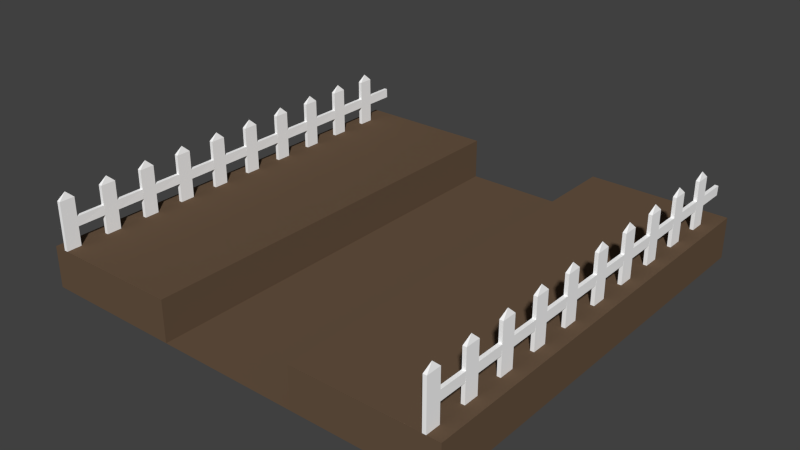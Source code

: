 # Source: fk-station.blend  (saved by Blender 2.76.0; exported with 4.5.12 LTS)
import bpy
from mathutils import Matrix  # noqa: F401  (used for matrix-valued properties, if any)

bpy.ops.wm.read_factory_settings(use_empty=True)
scene = bpy.context.scene
scene.name = 'Scene'

# ---- collections
col_collection_1 = bpy.data.collections.new('Collection 1'); scene.collection.children.link(col_collection_1)

# ---- materials (node trees are filled in below, after node groups)
mat_material_001 = bpy.data.materials.new('Material.001')
mat_material_001.alpha_threshold = 0.0
mat_material_001.use_transparent_shadow = False
mat_material_001.diffuse_color = (0.1376, 0.08833, 0.05441, 1.0)
mat_material_001.roughness = 0.5
mat_material = bpy.data.materials.new('Material')
mat_material.alpha_threshold = 0.0
mat_material.use_transparent_shadow = False
mat_material.diffuse_color = (1.0, 1.0, 1.0, 1.0)
mat_material.roughness = 0.5

# ---- material node trees

# ---- world
world_world = bpy.data.worlds.new('World'); scene.world = world_world
world_world.color = (0.05088, 0.05088, 0.05088)
world_world.use_sun_shadow = False
world_world.sun_shadow_jitter_overblur = 0.0
world_world.cycles.sampling_method = 'MANUAL'
world_world.cycles.sample_map_resolution = 256

# ---- meshes
me_plane = bpy.data.meshes.new('Plane')
me_plane.from_pydata([(1.0, -1.0, 0.0), (1.0, 1.0, 0.0), (0.0, -1.0, 0.0), (0.0, 1.0, 0.0), (0.3333, -1.0, 0.0), (0.3333, 1.0, 0.0), (1.0, -1.0, 0.1941), (1.0, 1.0, 0.1941), (0.3333, -1.0, 0.1941), (0.3333, 1.0, 0.1941), (0.9833, 0.6552, 0.1941)], [], [(1, 7, 6, 0), (3, 2, 4, 5), (9, 7, 6, 8), (0, 6, 8, 4), (9, 5, 4, 8), (7, 1, 5, 9)])
me_plane.materials.append(mat_material_001)
me_plane.use_remesh_preserve_volume = False
me_plane.use_remesh_preserve_attributes = False
me_plane.use_mirror_vertex_groups = False
me_plane.update()
me_plane_001 = bpy.data.meshes.new('Plane.001')
me_plane_001.from_pydata([(0.9392, -1.0, 0.1941), (0.9392, -0.931, 0.1941), (0.9225, -1.0, 0.1941), (0.9225, -0.931, 0.1941), (0.9225, -1.0, 0.4173), (0.9392, -1.0, 0.4173), (0.9392, -0.931, 0.4173), (0.9225, -0.931, 0.4173), (0.9308, -0.9655, 0.4502), (0.9392, -0.931, 0.2834), (0.9392, -0.931, 0.328), (0.9225, -0.931, 0.2834), (0.9225, -0.931, 0.328), (0.9396, -0.7999, 0.3277), (0.9387, -0.8003, 0.2833), (0.9221, -0.7999, 0.2837), (0.9229, -0.7999, 0.3281), (0.9392, -0.7999, 0.1941), (0.9392, -0.731, 0.1941), (0.9225, -0.7999, 0.1941), (0.9225, -0.731, 0.1941), (0.9225, -0.7999, 0.4173), (0.9392, -0.7999, 0.4173), (0.9392, -0.731, 0.4173), (0.9225, -0.731, 0.4173), (0.9308, -0.7654, 0.4502), (0.9392, -0.731, 0.2834), (0.9392, -0.731, 0.328), (0.9225, -0.731, 0.2834), (0.9225, -0.731, 0.328), (0.9396, -0.5999, 0.3277), (0.9387, -0.6002, 0.2833), (0.9221, -0.5999, 0.2837), (0.9229, -0.5999, 0.3281), (0.9392, -0.5999, 0.1941), (0.9392, -0.5309, 0.1941), (0.9225, -0.5999, 0.1941), (0.9225, -0.5309, 0.1941), (0.9225, -0.5999, 0.4173), (0.9392, -0.5999, 0.4173), (0.9392, -0.5309, 0.4173), (0.9225, -0.5309, 0.4173), (0.9308, -0.5654, 0.4502), (0.9392, -0.5309, 0.2834), (0.9392, -0.5309, 0.328), (0.9225, -0.5309, 0.2834), (0.9225, -0.5309, 0.328), (0.9396, -0.3998, 0.3277), (0.9387, -0.4001, 0.2833), (0.9221, -0.3998, 0.2837), (0.9229, -0.3998, 0.3281), (0.9392, -0.3998, 0.1941), (0.9392, -0.3308, 0.1941), (0.9225, -0.3998, 0.1941), (0.9225, -0.3308, 0.1941), (0.9225, -0.3998, 0.4173), (0.9392, -0.3998, 0.4173), (0.9392, -0.3308, 0.4173), (0.9225, -0.3308, 0.4173), (0.9308, -0.3653, 0.4502), (0.9392, -0.3308, 0.2834), (0.9392, -0.3308, 0.328), (0.9225, -0.3308, 0.2834), (0.9225, -0.3308, 0.328), (0.9396, -0.1997, 0.3277), (0.9387, -0.2, 0.2833), (0.9221, -0.1997, 0.2837), (0.9229, -0.1997, 0.3281), (0.9392, -0.1997, 0.1941), (0.9392, -0.1307, 0.1941), (0.9225, -0.1997, 0.1941), (0.9225, -0.1307, 0.1941), (0.9225, -0.1997, 0.4173), (0.9392, -0.1997, 0.4173), (0.9392, -0.1307, 0.4173), (0.9225, -0.1307, 0.4173), (0.9308, -0.1652, 0.4502), (0.9392, -0.1307, 0.2834), (0.9392, -0.1307, 0.328), (0.9225, -0.1307, 0.2834), (0.9225, -0.1307, 0.328), (0.9396, 0.0003692, 0.3277), (0.9387, 3.666e-05, 0.2833), (0.9221, 0.000374, 0.2837), (0.9229, 0.0003692, 0.3281), (0.9392, 0.000374, 0.1941), (0.9392, 0.06934, 0.1941), (0.9225, 0.000374, 0.1941), (0.9225, 0.06934, 0.1941), (0.9225, 0.000374, 0.4173), (0.9392, 0.000374, 0.4173), (0.9392, 0.06934, 0.4173), (0.9225, 0.06934, 0.4173), (0.9308, 0.03486, 0.4502), (0.9392, 0.06934, 0.2834), (0.9392, 0.06934, 0.328), (0.9225, 0.06934, 0.2834), (0.9225, 0.06934, 0.328), (0.9396, 0.2004, 0.3277), (0.9387, 0.2001, 0.2833), (0.9221, 0.2004, 0.2837), (0.9229, 0.2004, 0.3281), (0.9392, 0.2004, 0.1941), (0.9392, 0.2694, 0.1941), (0.9225, 0.2004, 0.1941), (0.9225, 0.2694, 0.1941), (0.9225, 0.2004, 0.4173), (0.9392, 0.2004, 0.4173), (0.9392, 0.2694, 0.4173), (0.9225, 0.2694, 0.4173), (0.9308, 0.2349, 0.4502), (0.9392, 0.2694, 0.2834), (0.9392, 0.2694, 0.328), (0.9225, 0.2694, 0.2834), (0.9225, 0.2694, 0.328), (0.9396, 0.4005, 0.3277), (0.9387, 0.4002, 0.2833), (0.9221, 0.4005, 0.2837), (0.9229, 0.4005, 0.3281), (0.9392, 0.4005, 0.1941), (0.9392, 0.4695, 0.1941), (0.9225, 0.4005, 0.1941), (0.9225, 0.4695, 0.1941), (0.9225, 0.4005, 0.4173), (0.9392, 0.4005, 0.4173), (0.9392, 0.4695, 0.4173), (0.9225, 0.4695, 0.4173), (0.9308, 0.435, 0.4502), (0.9392, 0.4695, 0.2834), (0.9392, 0.4695, 0.328), (0.9225, 0.4695, 0.2834), (0.9225, 0.4695, 0.328), (0.9396, 0.6006, 0.3277), (0.9387, 0.6003, 0.2833), (0.9221, 0.6006, 0.2837), (0.9229, 0.6006, 0.3281), (0.9392, 0.6006, 0.1941), (0.9392, 0.6696, 0.1941), (0.9225, 0.6006, 0.1941), (0.9225, 0.6696, 0.1941), (0.9225, 0.6006, 0.4173), (0.9392, 0.6006, 0.4173), (0.9392, 0.6696, 0.4173), (0.9225, 0.6696, 0.4173), (0.9308, 0.6351, 0.4502), (0.9392, 0.6696, 0.2834), (0.9392, 0.6696, 0.328), (0.9225, 0.6696, 0.2834), (0.9225, 0.6696, 0.328), (0.9396, 0.8007, 0.3277), (0.9387, 0.8003, 0.2833), (0.9221, 0.8007, 0.2837), (0.9229, 0.8007, 0.3281), (0.9392, 0.8007, 0.1941), (0.9392, 0.8696, 0.1941), (0.9225, 0.8007, 0.1941), (0.9225, 0.8696, 0.1941), (0.9225, 0.8007, 0.4173), (0.9392, 0.8007, 0.4173), (0.9392, 0.8696, 0.4173), (0.9225, 0.8696, 0.4173), (0.9308, 0.8352, 0.4502), (0.9392, 0.8696, 0.2834), (0.9392, 0.8696, 0.328), (0.9225, 0.8696, 0.2834), (0.9225, 0.8696, 0.328), (0.9396, 1.001, 0.3277), (0.9387, 1.0, 0.2833), (0.9221, 1.001, 0.2837), (0.9229, 1.001, 0.3281)], [], [(14, 15, 16, 13), (12, 7, 6, 10), (6, 5, 0, 1), (3, 1, 9, 11), (6, 7, 8), (4, 5, 8), (7, 4, 8), (5, 6, 8), (12, 10, 13, 16), (14, 13, 10, 9), (3, 2, 4, 7), (5, 4, 2, 0), (16, 15, 11, 12), (31, 32, 33, 30), (29, 24, 23, 27), (23, 22, 17, 18), (20, 18, 26, 28), (23, 24, 25), (21, 22, 25), (24, 21, 25), (22, 23, 25), (29, 27, 30, 33), (31, 30, 27, 26), (20, 19, 21, 24), (22, 21, 19, 17), (33, 32, 28, 29), (48, 49, 50, 47), (46, 41, 40, 44), (40, 39, 34, 35), (37, 35, 43, 45), (40, 41, 42), (38, 39, 42), (41, 38, 42), (39, 40, 42), (46, 44, 47, 50), (48, 47, 44, 43), (37, 36, 38, 41), (39, 38, 36, 34), (50, 49, 45, 46), (65, 66, 67, 64), (63, 58, 57, 61), (57, 56, 51, 52), (54, 52, 60, 62), (57, 58, 59), (55, 56, 59), (58, 55, 59), (56, 57, 59), (63, 61, 64, 67), (65, 64, 61, 60), (54, 53, 55, 58), (56, 55, 53, 51), (67, 66, 62, 63), (82, 83, 84, 81), (80, 75, 74, 78), (74, 73, 68, 69), (71, 69, 77, 79), (74, 75, 76), (72, 73, 76), (75, 72, 76), (73, 74, 76), (80, 78, 81, 84), (82, 81, 78, 77), (71, 70, 72, 75), (73, 72, 70, 68), (84, 83, 79, 80), (99, 100, 101, 98), (97, 92, 91, 95), (91, 90, 85, 86), (88, 86, 94, 96), (91, 92, 93), (89, 90, 93), (92, 89, 93), (90, 91, 93), (97, 95, 98, 101), (99, 98, 95, 94), (88, 87, 89, 92), (90, 89, 87, 85), (101, 100, 96, 97), (116, 117, 118, 115), (114, 109, 108, 112), (108, 107, 102, 103), (105, 103, 111, 113), (108, 109, 110), (106, 107, 110), (109, 106, 110), (107, 108, 110), (114, 112, 115, 118), (116, 115, 112, 111), (105, 104, 106, 109), (107, 106, 104, 102), (118, 117, 113, 114), (133, 134, 135, 132), (131, 126, 125, 129), (125, 124, 119, 120), (122, 120, 128, 130), (125, 126, 127), (123, 124, 127), (126, 123, 127), (124, 125, 127), (131, 129, 132, 135), (133, 132, 129, 128), (122, 121, 123, 126), (124, 123, 121, 119), (135, 134, 130, 131), (150, 151, 152, 149), (148, 143, 142, 146), (142, 141, 136, 137), (139, 137, 145, 147), (142, 143, 144), (140, 141, 144), (143, 140, 144), (141, 142, 144), (148, 146, 149, 152), (150, 149, 146, 145), (139, 138, 140, 143), (141, 140, 138, 136), (152, 151, 147, 148), (167, 168, 169, 166), (165, 160, 159, 163), (159, 158, 153, 154), (156, 154, 162, 164), (159, 160, 161), (157, 158, 161), (160, 157, 161), (158, 159, 161), (165, 163, 166, 169), (167, 166, 163, 162), (156, 155, 157, 160), (158, 157, 155, 153), (169, 168, 164, 165)])
me_plane_001.polygons.foreach_set('material_index', [1, 1, 1, 1, 1, 1, 1, 1, 1, 1, 1, 1, 1, 1, 1, 1, 1, 1, 1, 1, 1, 1, 1, 1, 1, 1, 1, 1, 1, 1, 1, 1, 1, 1, 1, 1, 1, 1, 1, 1, 1, 1, 1, 1, 1, 1, 1, 1, 1, 1, 1, 1, 1, 1, 1, 1, 1, 1, 1, 1, 1, 1, 1, 1, 1, 1, 1, 1, 1, 1, 1, 1, 1, 1, 1, 1, 1, 1, 1, 1, 1, 1, 1, 1, 1, 1, 1, 1, 1, 1, 1, 1, 1, 1, 1, 1, 1, 1, 1, 1, 1, 1, 1, 1, 1, 1, 1, 1, 1, 1, 1, 1, 1, 1, 1, 1, 1, 1, 1, 1, 1, 1, 1, 1, 1, 1, 1, 1, 1, 1])
me_plane_001.materials.append(mat_material_001)
me_plane_001.materials.append(mat_material)
me_plane_001.use_remesh_preserve_volume = False
me_plane_001.use_remesh_preserve_attributes = False
me_plane_001.use_mirror_vertex_groups = False
me_plane_001.update()

# ---- objects
ob_station = bpy.data.objects.new('Station', me_plane)
ob_zaun = bpy.data.objects.new('Zaun', me_plane_001)

# ---- transforms, parenting, visibility, modifiers, constraints
ob_station.location = (0.0, 0.0, 0.0)
ob_station.lineart.crease_threshold = 0.0
_m = ob_station.modifiers.new('Mirror', 'MIRROR')
ob_zaun.parent = ob_station
ob_zaun.location = (0.0, 0.0, 0.0)
ob_zaun.lineart.crease_threshold = 0.0
_m = ob_zaun.modifiers.new('Mirror', 'MIRROR')

# ---- collection membership
col_collection_1.objects.link(ob_station)
col_collection_1.objects.link(ob_zaun)

# ---- scene / render settings (as saved in the file)
scene.frame_start = 1; scene.frame_end = 250; scene.frame_set(1)
scene.render.engine = 'BLENDER_EEVEE_NEXT'
scene.render.resolution_percentage = 50
scene.render.dither_intensity = 0.0
scene.cycles.use_denoising = False
scene.cycles.samples = 10
scene.cycles.sampling_pattern = 'TABULATED_SOBOL'
scene.cycles.light_sampling_threshold = 0.0
scene.cycles.use_adaptive_sampling = False
scene.cycles.use_light_tree = False
scene.cycles.blur_glossy = 0.0
scene.cycles.pixel_filter_type = 'GAUSSIAN'
scene.cycles.sample_clamp_indirect = 0.0
scene.view_settings.view_transform = 'Standard'
bpy.context.view_layer.update()

# ---- added for rendering (the .blend has no active camera and no usable light): camera, sun
cam_auto = bpy.data.cameras.new('AutoCamera')
cam_auto.lens = 50.0
cam_auto.sensor_width = 36.0
cam_auto.clip_end = 1000.0
ob_auto_camera = bpy.data.objects.new('AutoCamera', cam_auto)
scene.collection.objects.link(ob_auto_camera)
ob_auto_camera.location = (2.65036, -3.18005, 2.34538)
ob_auto_camera.rotation_euler = (1.09748, -7.21219e-08, 0.694738)
scene.camera = ob_auto_camera
light_auto_sun = bpy.data.lights.new('AutoSun', 'SUN')
light_auto_sun.energy = 3.0
light_auto_sun.angle = 0.0523599
ob_auto_sun = bpy.data.objects.new('AutoSun', light_auto_sun)
scene.collection.objects.link(ob_auto_sun)
ob_auto_sun.rotation_euler = (0.872665, 0.174533, 0.523599)
bpy.context.view_layer.update()
